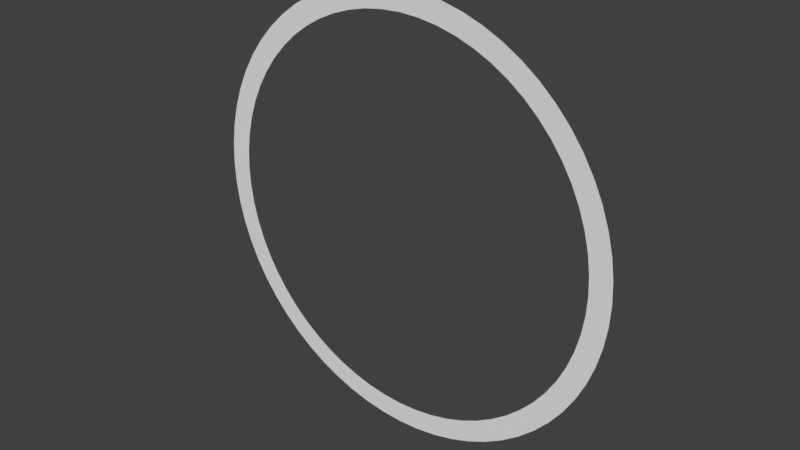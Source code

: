 # Source: ring.blend  (saved by Blender 2.78.0; exported with 4.5.12 LTS)
import bpy
from mathutils import Matrix  # noqa: F401  (used for matrix-valued properties, if any)

bpy.ops.wm.read_factory_settings(use_empty=True)
scene = bpy.context.scene
scene.name = 'Scene'

# ---- collections
col_collection_1 = bpy.data.collections.new('Collection 1'); scene.collection.children.link(col_collection_1)

# ---- world
world_world = bpy.data.worlds.new('World'); scene.world = world_world
world_world.color = (0.05088, 0.05088, 0.05088)
world_world.use_sun_shadow = False
world_world.sun_shadow_jitter_overblur = 0.0
world_world.cycles.sampling_method = 'MANUAL'

# ---- meshes
me_circle = bpy.data.meshes.new('Circle')
me_circle.from_pydata([(5.684e-14, -2.384e-07, -1.0), (-0.09802, -2.384e-07, -0.9952), (-0.1951, -2.384e-07, -0.9808), (-0.2903, -2.384e-07, -0.9569), (-0.3827, -2.384e-07, -0.9239), (-0.4714, -2.384e-07, -0.8819), (-0.5556, -2.384e-07, -0.8315), (-0.6344, -2.384e-07, -0.773), (-0.7071, -2.384e-07, -0.7071), (-0.773, -2.384e-07, -0.6344), (-0.8315, -2.384e-07, -0.5556), (-0.8819, -2.384e-07, -0.4714), (-0.9239, -2.384e-07, -0.3827), (-0.9569, -2.384e-07, -0.2903), (-0.9808, -2.235e-07, -0.1951), (-0.9952, -2.235e-07, -0.09802), (-1.0, -2.193e-07, -5.641e-08), (-0.9952, -2.161e-07, 0.09802), (-0.9808, -2.086e-07, 0.1951), (-0.9569, -2.086e-07, 0.2903), (-0.9239, -2.086e-07, 0.3827), (-0.8819, -2.086e-07, 0.4714), (-0.8315, -1.788e-07, 0.5556), (-0.773, -1.788e-07, 0.6344), (-0.7071, -1.788e-07, 0.7071), (-0.6344, -1.788e-07, 0.773), (-0.5556, -1.788e-07, 0.8315), (-0.4714, -1.788e-07, 0.8819), (-0.3827, -1.788e-07, 0.9239), (-0.2903, -1.788e-07, 0.9569), (-0.1951, -1.788e-07, 0.9808), (-0.09802, -1.788e-07, 0.9952), (8.027e-07, -1.788e-07, 1.0), (0.09802, -1.788e-07, 0.9952), (0.1951, -1.788e-07, 0.9808), (0.2903, -1.788e-07, 0.9569), (0.3827, -1.788e-07, 0.9239), (0.4714, -1.788e-07, 0.8819), (0.5556, -1.788e-07, 0.8315), (0.6344, -1.788e-07, 0.773), (0.7071, -1.788e-07, 0.7071), (0.773, -1.788e-07, 0.6344), (0.8315, -1.788e-07, 0.5556), (0.8819, -2.086e-07, 0.4714), (0.9239, -2.086e-07, 0.3827), (0.9569, -2.086e-07, 0.2903), (0.9808, -2.086e-07, 0.1951), (0.9952, -2.161e-07, 0.09802), (1.0, -2.193e-07, 2.456e-07), (0.9952, -2.235e-07, -0.09802), (0.9808, -2.235e-07, -0.1951), (0.9569, -2.384e-07, -0.2903), (0.9239, -2.384e-07, -0.3827), (0.8819, -2.384e-07, -0.4714), (0.8315, -2.384e-07, -0.5556), (0.773, -2.384e-07, -0.6344), (0.7071, -2.384e-07, -0.7071), (0.6344, -2.384e-07, -0.773), (0.5556, -2.384e-07, -0.8315), (0.4714, -2.384e-07, -0.8819), (0.3827, -2.384e-07, -0.9239), (0.2903, -2.384e-07, -0.9569), (0.1951, -2.384e-07, -0.9808), (0.09802, -2.384e-07, -0.9952), (-0.0882, -2.384e-07, -0.8955), (-9.653e-08, -2.384e-07, -0.8999), (-0.1756, -2.384e-07, -0.8826), (-0.2612, -2.384e-07, -0.8611), (-0.3444, -2.384e-07, -0.8314), (-0.4242, -2.384e-07, -0.7936), (-0.4999, -2.384e-07, -0.7482), (-0.5709, -2.384e-07, -0.6956), (-0.6363, -2.384e-07, -0.6363), (-0.6956, -2.384e-07, -0.5709), (-0.7482, -2.384e-07, -0.4999), (-0.7936, -2.384e-07, -0.4242), (-0.8314, -2.384e-07, -0.3444), (-0.8611, -2.384e-07, -0.2612), (-0.8826, -2.235e-07, -0.1756), (-0.8955, -2.235e-07, -0.0882), (-0.8999, -2.193e-07, -5.641e-08), (-0.8955, -2.161e-07, 0.0882), (-0.8826, -2.086e-07, 0.1756), (-0.8611, -2.086e-07, 0.2612), (-0.8314, -2.086e-07, 0.3444), (-0.7936, -2.086e-07, 0.4242), (-0.7482, -2.086e-07, 0.4999), (-0.6956, -1.788e-07, 0.5709), (-0.6363, -1.788e-07, 0.6363), (-0.5709, -1.788e-07, 0.6956), (-0.4999, -1.788e-07, 0.7482), (-0.4242, -1.788e-07, 0.7936), (-0.3444, -1.788e-07, 0.8314), (-0.2612, -1.788e-07, 0.8611), (-0.1756, -1.788e-07, 0.8826), (-0.0882, -1.788e-07, 0.8955), (7.418e-07, -1.788e-07, 0.8999), (0.0882, -1.788e-07, 0.8955), (0.1756, -1.788e-07, 0.8826), (0.2612, -1.788e-07, 0.8611), (0.3444, -1.788e-07, 0.8314), (0.4242, -1.788e-07, 0.7936), (0.4999, -1.788e-07, 0.7482), (0.5709, -1.788e-07, 0.6956), (0.6363, -1.788e-07, 0.6363), (0.6956, -1.788e-07, 0.5709), (0.7482, -2.086e-07, 0.4999), (0.7936, -2.086e-07, 0.4242), (0.8314, -2.086e-07, 0.3444), (0.8611, -2.086e-07, 0.2612), (0.8826, -2.086e-07, 0.1756), (0.8955, -2.161e-07, 0.0882), (0.8999, -2.193e-07, 2.153e-07), (0.8955, -2.235e-07, -0.0882), (0.8826, -2.235e-07, -0.1756), (0.8611, -2.384e-07, -0.2612), (0.8314, -2.384e-07, -0.3444), (0.7936, -2.384e-07, -0.4242), (0.7482, -2.384e-07, -0.4999), (0.6956, -2.384e-07, -0.5709), (0.6363, -2.384e-07, -0.6363), (0.5709, -2.384e-07, -0.6956), (0.4999, -2.384e-07, -0.7482), (0.4242, -2.384e-07, -0.7936), (0.3444, -2.384e-07, -0.8314), (0.2612, -2.384e-07, -0.8611), (0.1756, -2.384e-07, -0.8826), (0.08821, -2.384e-07, -0.8955)], [], [(64, 65, 0, 1), (66, 64, 1, 2), (67, 66, 2, 3), (68, 67, 3, 4), (69, 68, 4, 5), (70, 69, 5, 6), (71, 70, 6, 7), (72, 71, 7, 8), (73, 72, 8, 9), (74, 73, 9, 10), (75, 74, 10, 11), (76, 75, 11, 12), (77, 76, 12, 13), (78, 77, 13, 14), (79, 78, 14, 15), (80, 79, 15, 16), (81, 80, 16, 17), (82, 81, 17, 18), (83, 82, 18, 19), (84, 83, 19, 20), (85, 84, 20, 21), (86, 85, 21, 22), (87, 86, 22, 23), (88, 87, 23, 24), (89, 88, 24, 25), (90, 89, 25, 26), (91, 90, 26, 27), (92, 91, 27, 28), (93, 92, 28, 29), (94, 93, 29, 30), (95, 94, 30, 31), (96, 95, 31, 32), (97, 96, 32, 33), (98, 97, 33, 34), (99, 98, 34, 35), (100, 99, 35, 36), (101, 100, 36, 37), (102, 101, 37, 38), (103, 102, 38, 39), (104, 103, 39, 40), (105, 104, 40, 41), (106, 105, 41, 42), (107, 106, 42, 43), (108, 107, 43, 44), (109, 108, 44, 45), (110, 109, 45, 46), (111, 110, 46, 47), (112, 111, 47, 48), (113, 112, 48, 49), (114, 113, 49, 50), (115, 114, 50, 51), (116, 115, 51, 52), (117, 116, 52, 53), (118, 117, 53, 54), (119, 118, 54, 55), (120, 119, 55, 56), (121, 120, 56, 57), (122, 121, 57, 58), (123, 122, 58, 59), (124, 123, 59, 60), (125, 124, 60, 61), (126, 125, 61, 62), (127, 126, 62, 63), (65, 127, 63, 0)])
me_circle.use_remesh_preserve_volume = False
me_circle.use_remesh_preserve_attributes = False
me_circle.use_mirror_vertex_groups = False
me_circle.update()

# ---- objects
ob_circle = bpy.data.objects.new('Circle', me_circle)

# ---- transforms, parenting, visibility, modifiers, constraints
ob_circle.location = (0.0, 0.0, 0.0)
ob_circle.lineart.crease_threshold = 0.0

# ---- collection membership
col_collection_1.objects.link(ob_circle)

# ---- scene / render settings (as saved in the file)
scene.frame_start = 1; scene.frame_end = 250; scene.frame_set(1)
scene.render.engine = 'BLENDER_EEVEE_NEXT'
scene.render.resolution_percentage = 50
scene.render.dither_intensity = 0.0
scene.cycles.use_denoising = False
scene.cycles.samples = 128
scene.cycles.sampling_pattern = 'TABULATED_SOBOL'
scene.cycles.light_sampling_threshold = 0.0
scene.cycles.use_adaptive_sampling = False
scene.cycles.use_light_tree = False
scene.cycles.blur_glossy = 0.0
scene.cycles.sample_clamp_indirect = 0.0
scene.view_settings.view_transform = 'Standard'
bpy.context.view_layer.update()

# ---- added for rendering (the .blend has no active camera and no usable light): camera, sun
cam_auto = bpy.data.cameras.new('AutoCamera')
cam_auto.lens = 50.0
cam_auto.sensor_width = 36.0
cam_auto.clip_end = 1000.0
ob_auto_camera = bpy.data.objects.new('AutoCamera', cam_auto)
scene.collection.objects.link(ob_auto_camera)
ob_auto_camera.location = (2.61693, -3.14032, 2.09354)
ob_auto_camera.rotation_euler = (1.09748, -7.21219e-08, 0.694738)
scene.camera = ob_auto_camera
light_auto_sun = bpy.data.lights.new('AutoSun', 'SUN')
light_auto_sun.energy = 3.0
light_auto_sun.angle = 0.0523599
ob_auto_sun = bpy.data.objects.new('AutoSun', light_auto_sun)
scene.collection.objects.link(ob_auto_sun)
ob_auto_sun.rotation_euler = (0.872665, 0.174533, 0.523599)
bpy.context.view_layer.update()
